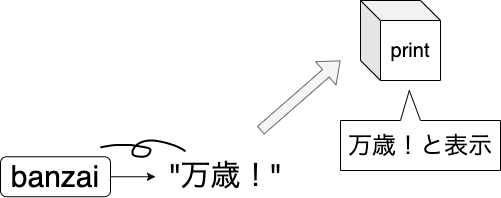

The diagram above was exported from draw.io. Its source (the exported page's mxGraphModel, read from the mxfile embedded in the PNG):
<mxGraphModel dx="1024" dy="815" grid="1" gridSize="10" guides="1" tooltips="1" connect="1" arrows="1" fold="1" page="1" pageScale="1" pageWidth="827" pageHeight="1169" math="0" shadow="0">
  <root>
    <mxCell id="0" />
    <mxCell id="1" parent="0" />
    <mxCell id="2" value="&lt;font style=&quot;font-size: 20px&quot;&gt;print&lt;/font&gt;" style="shape=cube;whiteSpace=wrap;html=1;boundedLbl=1;backgroundOutline=1;darkOpacity=0.05;darkOpacity2=0.1;gradientColor=#ffffff;gradientDirection=north;" parent="1" vertex="1">
      <mxGeometry x="420" y="40" width="80" height="80" as="geometry" />
    </mxCell>
    <mxCell id="3" value="&lt;font style=&quot;font-size: 30px&quot;&gt;&quot;万歳！&quot;&lt;/font&gt;" style="text;html=1;align=center;verticalAlign=middle;resizable=0;points=[];autosize=1;" parent="1" vertex="1">
      <mxGeometry x="220" y="200" width="130" height="30" as="geometry" />
    </mxCell>
    <mxCell id="5" value="" style="shape=flexArrow;endArrow=classic;html=1;fillColor=#f5f5f5;strokeColor=#666666;startSize=6;endSize=6;strokeWidth=1;" parent="1" edge="1">
      <mxGeometry width="50" height="50" relative="1" as="geometry">
        <mxPoint x="320" y="170" as="sourcePoint" />
        <mxPoint x="400" y="100" as="targetPoint" />
      </mxGeometry>
    </mxCell>
    <mxCell id="7" value="&lt;font style=&quot;font-size: 24px&quot;&gt;万歳！と表示&lt;/font&gt;" style="shape=callout;whiteSpace=wrap;html=1;perimeter=calloutPerimeter;direction=west;position2=0.57;" parent="1" vertex="1">
      <mxGeometry x="400" y="130" width="160" height="80" as="geometry" />
    </mxCell>
    <mxCell id="11" style="edgeStyle=orthogonalEdgeStyle;rounded=0;orthogonalLoop=1;jettySize=auto;html=1;entryX=-0.02;entryY=0.5;entryDx=0;entryDy=0;entryPerimeter=0;" edge="1" parent="1" source="12">
      <mxGeometry relative="1" as="geometry">
        <mxPoint x="215" y="216.25" as="targetPoint" />
      </mxGeometry>
    </mxCell>
    <mxCell id="12" value="&lt;font style=&quot;font-size: 30px&quot;&gt;banzai&lt;/font&gt;" style="rounded=1;whiteSpace=wrap;html=1;" vertex="1" parent="1">
      <mxGeometry x="60" y="196.25" width="110" height="40" as="geometry" />
    </mxCell>
    <mxCell id="13" value="" style="shape=stencil(lVjLbhsxDPyavRKSSL3OafofAeLWRls7cNzX35eLRdySQkbd28bhSCI5JEda+OH1+PRyWFJ4vV0vXw4/T8+348IflpRO5+Pherrp18KPCz98ulwPn6+X7+fn7e+Xp9Vy/fp2+bGu8GvDBQphBaXwe/uhNGrbLx83+6+nM7QXyvy+faQQjX3ulMD6TKFa+0Qs79sLdbu+VCpg/ebX5w7tY6TmABE6EAtJMQD1CQE0RGwBMcMjJd0hGcAkpJFKti7A9bl4lwMJsBddPzr7gOwzibVP2F4Z2S3noH2O1C1HNYnI4awUthvEBj3O5a1G7h4UDGiUxaYgw5xplTTHa8yiEt5cvBdOgIVclHbW6YwrpwyVoKWP8lA0rWwBmKgjoO7dobadgIapoU5Xm4cms7Amt8PkSFpclhodJ06pITZxHVNDyecy3XGDUXp325F6xTtk4mYBkwLSDuScxtTQKRBckwy4yyj9pe5CSKeQ/aFQnNZRw3vcluJbfS8w12Or7Jh+In769ISPpJmwYWo4E5Ko2Vw3zCYFJBvWSc3pPKn2SBXTTwHO6ZpwlCJFS7+J6hEtSTtyyyQP2o7tkQqu6hEwaccK6DYPOsYmY5rdhJjmoVt6y6QeElUbpYkYG8knEy4JVeu04AmhFZes0zKhRh12wHpPY8K7FKVG3ck3xhNCm6XYI/FEbQztmDFblWrJASYjpVN0gMkcDVQtvRk343KX/XeJhUu0MPXkAXCH7CsuTQRQ9Y0s4b6kcifuAtThKjADMOW2C5Cp7zuSioe0B9A002FPWJt2DXckPEVVgXVbcZMLUKte9TG+0ahkc1xifEXpw3xgfMfqQ6ucXAj6MNgZSwdVFsFdOXBYVeOx1RqTRqZiJ9kjCZ5xfRBYgruGAqpVrtq9I3ptCMP7xOTe9D8I/fj7fLK9vPz7P//Uoj9tzzT8+Ac=);fillColor=none;strokeWidth=2;flipH=1;" vertex="1" parent="1">
      <mxGeometry x="160" y="180" width="84.17" height="16.25" as="geometry" />
    </mxCell>
  </root>
</mxGraphModel>